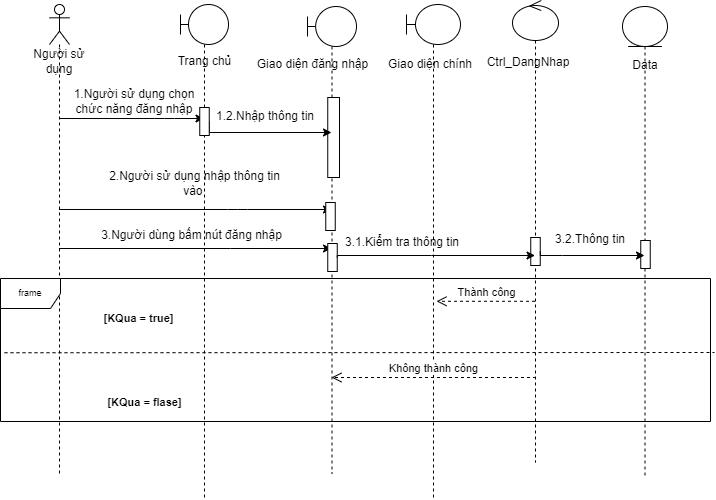

The diagram above was exported from draw.io. Its source (the exported page's mxGraphModel, read from the mxfile embedded in the PNG):
<mxGraphModel dx="1038" dy="489" grid="0" gridSize="10" guides="1" tooltips="1" connect="1" arrows="1" fold="1" page="1" pageScale="1" pageWidth="827" pageHeight="1169" math="0" shadow="0">
  <root>
    <mxCell id="NiZ108OR-jSyXFW9255V-0" />
    <mxCell id="NiZ108OR-jSyXFW9255V-1" parent="NiZ108OR-jSyXFW9255V-0" />
    <mxCell id="QOKfnJDkLtIhvNC14F6e-9" value="" style="edgeStyle=orthogonalEdgeStyle;rounded=0;orthogonalLoop=1;jettySize=auto;html=1;" parent="NiZ108OR-jSyXFW9255V-1" source="ADLw_CCMPjyVd-pkM7L3-0" target="ADLw_CCMPjyVd-pkM7L3-8" edge="1">
      <mxGeometry relative="1" as="geometry">
        <Array as="points">
          <mxPoint x="230" y="269" />
          <mxPoint x="230" y="269" />
        </Array>
      </mxGeometry>
    </mxCell>
    <mxCell id="ADLw_CCMPjyVd-pkM7L3-0" value="" style="shape=umlLifeline;participant=umlActor;perimeter=lifelinePerimeter;whiteSpace=wrap;html=1;container=1;collapsible=0;recursiveResize=0;verticalAlign=top;spacingTop=36;outlineConnect=0;" parent="NiZ108OR-jSyXFW9255V-1" vertex="1">
      <mxGeometry x="49" y="25" width="20" height="469" as="geometry" />
    </mxCell>
    <mxCell id="ADLw_CCMPjyVd-pkM7L3-1" value="" style="shape=umlLifeline;participant=umlBoundary;perimeter=lifelinePerimeter;whiteSpace=wrap;html=1;container=1;collapsible=0;recursiveResize=0;verticalAlign=top;spacingTop=36;outlineConnect=0;" parent="NiZ108OR-jSyXFW9255V-1" vertex="1">
      <mxGeometry x="180" y="25" width="48" height="495" as="geometry" />
    </mxCell>
    <mxCell id="ADLw_CCMPjyVd-pkM7L3-3" value="" style="shape=umlLifeline;participant=umlEntity;perimeter=lifelinePerimeter;whiteSpace=wrap;html=1;container=1;collapsible=0;recursiveResize=0;verticalAlign=top;spacingTop=36;outlineConnect=0;" parent="NiZ108OR-jSyXFW9255V-1" vertex="1">
      <mxGeometry x="622" y="27" width="45" height="472" as="geometry" />
    </mxCell>
    <mxCell id="QOKfnJDkLtIhvNC14F6e-6" value="Data" style="text;html=1;strokeColor=none;fillColor=none;align=center;verticalAlign=middle;whiteSpace=wrap;rounded=0;" parent="ADLw_CCMPjyVd-pkM7L3-3" vertex="1">
      <mxGeometry x="-7" y="44" width="60" height="30" as="geometry" />
    </mxCell>
    <mxCell id="QOKfnJDkLtIhvNC14F6e-26" value="" style="rounded=0;whiteSpace=wrap;html=1;" parent="ADLw_CCMPjyVd-pkM7L3-3" vertex="1">
      <mxGeometry x="18.25" y="234" width="9.5" height="28" as="geometry" />
    </mxCell>
    <mxCell id="ADLw_CCMPjyVd-pkM7L3-6" value="Người sử dụng" style="text;html=1;strokeColor=none;fillColor=none;align=center;verticalAlign=middle;whiteSpace=wrap;rounded=0;" parent="NiZ108OR-jSyXFW9255V-1" vertex="1">
      <mxGeometry x="25" y="72" width="68" height="20" as="geometry" />
    </mxCell>
    <mxCell id="ADLw_CCMPjyVd-pkM7L3-7" value="Trang chủ" style="text;html=1;strokeColor=none;fillColor=none;align=center;verticalAlign=middle;whiteSpace=wrap;rounded=0;" parent="NiZ108OR-jSyXFW9255V-1" vertex="1">
      <mxGeometry x="159.5" y="72" width="89" height="20" as="geometry" />
    </mxCell>
    <mxCell id="ADLw_CCMPjyVd-pkM7L3-8" value="" style="shape=umlLifeline;participant=umlBoundary;perimeter=lifelinePerimeter;whiteSpace=wrap;html=1;container=1;collapsible=0;recursiveResize=0;verticalAlign=top;spacingTop=36;outlineConnect=0;" parent="NiZ108OR-jSyXFW9255V-1" vertex="1">
      <mxGeometry x="307" y="27" width="49" height="467" as="geometry" />
    </mxCell>
    <mxCell id="QOKfnJDkLtIhvNC14F6e-3" value="" style="html=1;points=[];perimeter=orthogonalPerimeter;" parent="ADLw_CCMPjyVd-pkM7L3-8" vertex="1">
      <mxGeometry x="20.25" y="91" width="11.75" height="80" as="geometry" />
    </mxCell>
    <mxCell id="QOKfnJDkLtIhvNC14F6e-10" value="" style="rounded=0;whiteSpace=wrap;html=1;" parent="ADLw_CCMPjyVd-pkM7L3-8" vertex="1">
      <mxGeometry x="20.25" y="237" width="9.5" height="28" as="geometry" />
    </mxCell>
    <mxCell id="ADLw_CCMPjyVd-pkM7L3-9" value="Giao diện đăng nhập" style="text;html=1;strokeColor=none;fillColor=none;align=center;verticalAlign=middle;whiteSpace=wrap;rounded=0;" parent="ADLw_CCMPjyVd-pkM7L3-8" vertex="1">
      <mxGeometry x="-60" y="48" width="131" height="20" as="geometry" />
    </mxCell>
    <mxCell id="ADLw_CCMPjyVd-pkM7L3-11" value="" style="endArrow=classic;html=1;" parent="NiZ108OR-jSyXFW9255V-1" source="ADLw_CCMPjyVd-pkM7L3-0" target="ADLw_CCMPjyVd-pkM7L3-1" edge="1">
      <mxGeometry width="50" height="50" relative="1" as="geometry">
        <mxPoint x="387" y="250" as="sourcePoint" />
        <mxPoint x="208.5" y="151.47787610619469" as="targetPoint" />
        <Array as="points">
          <mxPoint x="164" y="139" />
        </Array>
      </mxGeometry>
    </mxCell>
    <mxCell id="ADLw_CCMPjyVd-pkM7L3-12" value="1.Người sử dụng chọn chức năng đăng nhập" style="text;html=1;strokeColor=none;fillColor=none;align=center;verticalAlign=middle;whiteSpace=wrap;rounded=0;" parent="NiZ108OR-jSyXFW9255V-1" vertex="1">
      <mxGeometry x="69" y="112" width="130" height="20" as="geometry" />
    </mxCell>
    <mxCell id="ADLw_CCMPjyVd-pkM7L3-13" value="2.Người sử dụng nhập thông tin vào&amp;nbsp;" style="text;html=1;strokeColor=none;fillColor=none;align=center;verticalAlign=middle;whiteSpace=wrap;rounded=0;" parent="NiZ108OR-jSyXFW9255V-1" vertex="1">
      <mxGeometry x="103" y="182" width="183" height="44" as="geometry" />
    </mxCell>
    <mxCell id="ADLw_CCMPjyVd-pkM7L3-31" value="" style="shape=umlLifeline;participant=umlControl;perimeter=lifelinePerimeter;whiteSpace=wrap;html=1;container=1;collapsible=0;recursiveResize=0;verticalAlign=top;spacingTop=36;outlineConnect=0;" parent="NiZ108OR-jSyXFW9255V-1" vertex="1">
      <mxGeometry x="512" y="21" width="46" height="462" as="geometry" />
    </mxCell>
    <mxCell id="QOKfnJDkLtIhvNC14F6e-2" value="Ctrl_DangNhap" style="text;html=1;strokeColor=none;fillColor=none;align=center;verticalAlign=middle;whiteSpace=wrap;rounded=0;" parent="ADLw_CCMPjyVd-pkM7L3-31" vertex="1">
      <mxGeometry x="-14" y="47" width="60" height="30" as="geometry" />
    </mxCell>
    <mxCell id="QOKfnJDkLtIhvNC14F6e-13" value="" style="rounded=0;whiteSpace=wrap;html=1;" parent="ADLw_CCMPjyVd-pkM7L3-31" vertex="1">
      <mxGeometry x="18.25" y="237" width="9.5" height="28" as="geometry" />
    </mxCell>
    <mxCell id="ADLw_CCMPjyVd-pkM7L3-38" value="" style="endArrow=classic;html=1;" parent="NiZ108OR-jSyXFW9255V-1" source="ADLw_CCMPjyVd-pkM7L3-0" target="ADLw_CCMPjyVd-pkM7L3-8" edge="1">
      <mxGeometry width="50" height="50" relative="1" as="geometry">
        <mxPoint x="501" y="300" as="sourcePoint" />
        <mxPoint x="551" y="250" as="targetPoint" />
        <Array as="points">
          <mxPoint x="237" y="230" />
        </Array>
      </mxGeometry>
    </mxCell>
    <mxCell id="QOKfnJDkLtIhvNC14F6e-0" style="edgeStyle=orthogonalEdgeStyle;rounded=0;orthogonalLoop=1;jettySize=auto;html=1;exitX=1;exitY=0.5;exitDx=0;exitDy=0;" parent="NiZ108OR-jSyXFW9255V-1" source="ADLw_CCMPjyVd-pkM7L3-51" target="ADLw_CCMPjyVd-pkM7L3-8" edge="1">
      <mxGeometry relative="1" as="geometry">
        <mxPoint x="316" y="235" as="targetPoint" />
        <Array as="points">
          <mxPoint x="209" y="153" />
        </Array>
      </mxGeometry>
    </mxCell>
    <mxCell id="ADLw_CCMPjyVd-pkM7L3-51" value="" style="rounded=0;whiteSpace=wrap;html=1;" parent="NiZ108OR-jSyXFW9255V-1" vertex="1">
      <mxGeometry x="199.25" y="128" width="9.5" height="28" as="geometry" />
    </mxCell>
    <mxCell id="ADLw_CCMPjyVd-pkM7L3-53" value="" style="rounded=0;whiteSpace=wrap;html=1;" parent="NiZ108OR-jSyXFW9255V-1" vertex="1">
      <mxGeometry x="325.25" y="223" width="9.5" height="28" as="geometry" />
    </mxCell>
    <mxCell id="QOKfnJDkLtIhvNC14F6e-1" value="1.2.Nhập thông tin" style="text;html=1;strokeColor=none;fillColor=none;align=center;verticalAlign=middle;whiteSpace=wrap;rounded=0;" parent="NiZ108OR-jSyXFW9255V-1" vertex="1">
      <mxGeometry x="214" y="122" width="102" height="30" as="geometry" />
    </mxCell>
    <mxCell id="QOKfnJDkLtIhvNC14F6e-11" value="3.Người dùng bấm nút đăng nhập" style="text;html=1;strokeColor=none;fillColor=none;align=center;verticalAlign=middle;whiteSpace=wrap;rounded=0;" parent="NiZ108OR-jSyXFW9255V-1" vertex="1">
      <mxGeometry x="89" y="241" width="205" height="30" as="geometry" />
    </mxCell>
    <mxCell id="QOKfnJDkLtIhvNC14F6e-12" style="edgeStyle=orthogonalEdgeStyle;rounded=0;orthogonalLoop=1;jettySize=auto;html=1;exitX=1;exitY=0.5;exitDx=0;exitDy=0;" parent="NiZ108OR-jSyXFW9255V-1" source="QOKfnJDkLtIhvNC14F6e-10" target="ADLw_CCMPjyVd-pkM7L3-31" edge="1">
      <mxGeometry relative="1" as="geometry">
        <Array as="points">
          <mxPoint x="431" y="276" />
          <mxPoint x="431" y="276" />
        </Array>
      </mxGeometry>
    </mxCell>
    <mxCell id="QOKfnJDkLtIhvNC14F6e-14" value="3.1.Kiểm tra thông tin" style="text;html=1;strokeColor=none;fillColor=none;align=center;verticalAlign=middle;whiteSpace=wrap;rounded=0;" parent="NiZ108OR-jSyXFW9255V-1" vertex="1">
      <mxGeometry x="339" y="248" width="126" height="30" as="geometry" />
    </mxCell>
    <mxCell id="QOKfnJDkLtIhvNC14F6e-15" style="edgeStyle=orthogonalEdgeStyle;rounded=0;orthogonalLoop=1;jettySize=auto;html=1;exitX=1;exitY=0.5;exitDx=0;exitDy=0;" parent="NiZ108OR-jSyXFW9255V-1" source="QOKfnJDkLtIhvNC14F6e-13" target="ADLw_CCMPjyVd-pkM7L3-3" edge="1">
      <mxGeometry relative="1" as="geometry">
        <Array as="points">
          <mxPoint x="562" y="276" />
          <mxPoint x="562" y="276" />
        </Array>
      </mxGeometry>
    </mxCell>
    <mxCell id="QOKfnJDkLtIhvNC14F6e-16" value="3.2.Thông tin" style="text;html=1;strokeColor=none;fillColor=none;align=center;verticalAlign=middle;whiteSpace=wrap;rounded=0;" parent="NiZ108OR-jSyXFW9255V-1" vertex="1">
      <mxGeometry x="547" y="244.5" width="86" height="30" as="geometry" />
    </mxCell>
    <mxCell id="QOKfnJDkLtIhvNC14F6e-18" value="" style="shape=umlLifeline;participant=umlBoundary;perimeter=lifelinePerimeter;whiteSpace=wrap;html=1;container=1;collapsible=0;recursiveResize=0;verticalAlign=top;spacingTop=36;outlineConnect=0;size=40;" parent="NiZ108OR-jSyXFW9255V-1" vertex="1">
      <mxGeometry x="406" y="25" width="54" height="493" as="geometry" />
    </mxCell>
    <mxCell id="QOKfnJDkLtIhvNC14F6e-19" value="Giao diện chính" style="text;html=1;strokeColor=none;fillColor=none;align=center;verticalAlign=middle;whiteSpace=wrap;rounded=0;" parent="QOKfnJDkLtIhvNC14F6e-18" vertex="1">
      <mxGeometry x="-23" y="45" width="94" height="30" as="geometry" />
    </mxCell>
    <mxCell id="QOKfnJDkLtIhvNC14F6e-20" value="Thành công" style="html=1;verticalAlign=bottom;endArrow=open;dashed=1;endSize=8;rounded=0;entryX=0.556;entryY=0.602;entryDx=0;entryDy=0;entryPerimeter=0;" parent="NiZ108OR-jSyXFW9255V-1" source="ADLw_CCMPjyVd-pkM7L3-31" target="QOKfnJDkLtIhvNC14F6e-18" edge="1">
      <mxGeometry relative="1" as="geometry">
        <mxPoint x="523" y="329" as="sourcePoint" />
        <mxPoint x="443" y="329" as="targetPoint" />
      </mxGeometry>
    </mxCell>
    <mxCell id="QOKfnJDkLtIhvNC14F6e-21" value="Không thành công" style="html=1;verticalAlign=bottom;endArrow=open;dashed=1;endSize=8;rounded=0;" parent="NiZ108OR-jSyXFW9255V-1" target="ADLw_CCMPjyVd-pkM7L3-8" edge="1">
      <mxGeometry relative="1" as="geometry">
        <mxPoint x="535.48" y="397.99600000000004" as="sourcePoint" />
        <mxPoint x="437.0039999999999" y="397.99600000000004" as="targetPoint" />
      </mxGeometry>
    </mxCell>
    <mxCell id="QOKfnJDkLtIhvNC14F6e-22" value="frame" style="shape=umlFrame;whiteSpace=wrap;html=1;fillColor=#ffffff;fontSize=9;" parent="NiZ108OR-jSyXFW9255V-1" vertex="1">
      <mxGeometry y="299" width="710" height="143" as="geometry" />
    </mxCell>
    <mxCell id="QOKfnJDkLtIhvNC14F6e-23" value="&lt;font style=&quot;font-size: 11px&quot;&gt;&lt;b&gt;[KQua = true]&lt;/b&gt;&lt;/font&gt;" style="text;html=1;strokeColor=none;fillColor=none;align=center;verticalAlign=middle;whiteSpace=wrap;rounded=0;fontSize=9;" parent="NiZ108OR-jSyXFW9255V-1" vertex="1">
      <mxGeometry x="97" y="329" width="83" height="20" as="geometry" />
    </mxCell>
    <mxCell id="QOKfnJDkLtIhvNC14F6e-24" value="&lt;font style=&quot;font-size: 11px&quot;&gt;&lt;b&gt;[KQua = flase]&lt;/b&gt;&lt;/font&gt;" style="text;html=1;strokeColor=none;fillColor=none;align=center;verticalAlign=middle;whiteSpace=wrap;rounded=0;fontSize=9;" parent="NiZ108OR-jSyXFW9255V-1" vertex="1">
      <mxGeometry x="103" y="413" width="83" height="20" as="geometry" />
    </mxCell>
    <mxCell id="QOKfnJDkLtIhvNC14F6e-25" value="" style="endArrow=none;dashed=1;html=1;fontSize=9;" parent="NiZ108OR-jSyXFW9255V-1" edge="1">
      <mxGeometry width="50" height="50" relative="1" as="geometry">
        <mxPoint x="4" y="373.24" as="sourcePoint" />
        <mxPoint x="714" y="373" as="targetPoint" />
      </mxGeometry>
    </mxCell>
  </root>
</mxGraphModel>